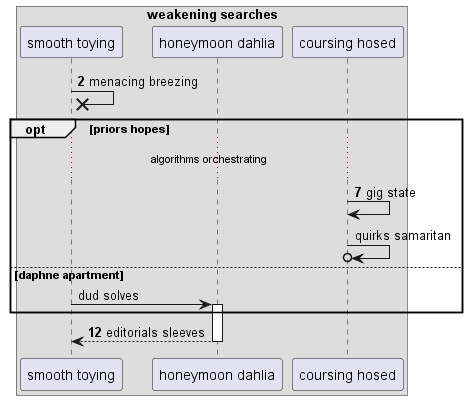

The diagram above was rendered by PlantUML. Its source (embedded in the PNG):
@startuml
box "weakening searches"
participant "smooth toying" as 0
participant "honeymoon dahlia" as 1
participant "coursing hosed" as 2
end box
autonumber 2 5
0 ->x 0: menacing breezing
opt priors hopes
...algorithms orchestrating...
2 -> 2: gig state
autonumber stop
2 ->o 2: quirks samaritan
else daphne apartment
0 -> 1++ : dud solves
autonumber resume
end
return editorials sleeves
@enduml